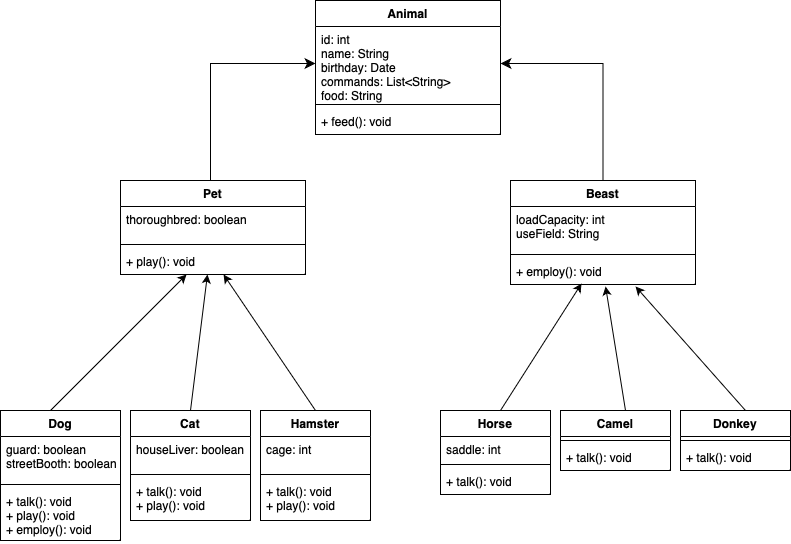

The diagram above was exported from draw.io. Its source (the exported page's mxGraphModel, read from the mxfile embedded in the PNG):
<mxGraphModel dx="954" dy="647" grid="1" gridSize="10" guides="1" tooltips="1" connect="1" arrows="1" fold="1" page="1" pageScale="1" pageWidth="827" pageHeight="1169" background="#FFFFFF" math="0" shadow="0">
  <root>
    <mxCell id="0" />
    <mxCell id="1" parent="0" />
    <mxCell id="xj6zjtGuwZ-JJnqcdcFy-1" value="Animal" style="swimlane;fontStyle=1;align=center;verticalAlign=top;childLayout=stackLayout;horizontal=1;startSize=26;horizontalStack=0;resizeParent=1;resizeParentMax=0;resizeLast=0;collapsible=1;marginBottom=0;labelBackgroundColor=none;" parent="1" vertex="1">
      <mxGeometry x="335" y="60" width="185" height="134" as="geometry" />
    </mxCell>
    <mxCell id="xj6zjtGuwZ-JJnqcdcFy-2" value="id: int&#10;name: String&#10;birthday: Date&#10;commands: List&lt;String&gt;&#10;food: String" style="text;strokeColor=none;fillColor=none;align=left;verticalAlign=top;spacingLeft=4;spacingRight=4;overflow=hidden;rotatable=0;points=[[0,0.5],[1,0.5]];portConstraint=eastwest;labelBackgroundColor=none;" parent="xj6zjtGuwZ-JJnqcdcFy-1" vertex="1">
      <mxGeometry y="26" width="185" height="74" as="geometry" />
    </mxCell>
    <mxCell id="xj6zjtGuwZ-JJnqcdcFy-3" value="" style="line;strokeWidth=1;fillColor=none;align=left;verticalAlign=middle;spacingTop=-1;spacingLeft=3;spacingRight=3;rotatable=0;labelPosition=right;points=[];portConstraint=eastwest;labelBackgroundColor=none;" parent="xj6zjtGuwZ-JJnqcdcFy-1" vertex="1">
      <mxGeometry y="100" width="185" height="8" as="geometry" />
    </mxCell>
    <mxCell id="xj6zjtGuwZ-JJnqcdcFy-4" value="+ feed(): void" style="text;strokeColor=none;fillColor=none;align=left;verticalAlign=top;spacingLeft=4;spacingRight=4;overflow=hidden;rotatable=0;points=[[0,0.5],[1,0.5]];portConstraint=eastwest;labelBackgroundColor=none;" parent="xj6zjtGuwZ-JJnqcdcFy-1" vertex="1">
      <mxGeometry y="108" width="185" height="26" as="geometry" />
    </mxCell>
    <mxCell id="xj6zjtGuwZ-JJnqcdcFy-5" value="Pet" style="swimlane;fontStyle=1;align=center;verticalAlign=top;childLayout=stackLayout;horizontal=1;startSize=26;horizontalStack=0;resizeParent=1;resizeParentMax=0;resizeLast=0;collapsible=1;marginBottom=0;labelBackgroundColor=none;" parent="1" vertex="1">
      <mxGeometry x="140" y="240" width="185" height="94" as="geometry" />
    </mxCell>
    <mxCell id="xj6zjtGuwZ-JJnqcdcFy-6" value="thoroughbred: boolean" style="text;strokeColor=none;fillColor=none;align=left;verticalAlign=top;spacingLeft=4;spacingRight=4;overflow=hidden;rotatable=0;points=[[0,0.5],[1,0.5]];portConstraint=eastwest;labelBackgroundColor=none;" parent="xj6zjtGuwZ-JJnqcdcFy-5" vertex="1">
      <mxGeometry y="26" width="185" height="34" as="geometry" />
    </mxCell>
    <mxCell id="xj6zjtGuwZ-JJnqcdcFy-7" value="" style="line;strokeWidth=1;fillColor=none;align=left;verticalAlign=middle;spacingTop=-1;spacingLeft=3;spacingRight=3;rotatable=0;labelPosition=right;points=[];portConstraint=eastwest;labelBackgroundColor=none;" parent="xj6zjtGuwZ-JJnqcdcFy-5" vertex="1">
      <mxGeometry y="60" width="185" height="8" as="geometry" />
    </mxCell>
    <mxCell id="xj6zjtGuwZ-JJnqcdcFy-8" value="+ play(): void" style="text;strokeColor=none;fillColor=none;align=left;verticalAlign=top;spacingLeft=4;spacingRight=4;overflow=hidden;rotatable=0;points=[[0,0.5],[1,0.5]];portConstraint=eastwest;labelBackgroundColor=none;" parent="xj6zjtGuwZ-JJnqcdcFy-5" vertex="1">
      <mxGeometry y="68" width="185" height="26" as="geometry" />
    </mxCell>
    <mxCell id="xj6zjtGuwZ-JJnqcdcFy-9" value="Beast" style="swimlane;fontStyle=1;align=center;verticalAlign=top;childLayout=stackLayout;horizontal=1;startSize=26;horizontalStack=0;resizeParent=1;resizeParentMax=0;resizeLast=0;collapsible=1;marginBottom=0;labelBackgroundColor=none;" parent="1" vertex="1">
      <mxGeometry x="530" y="240" width="185" height="104" as="geometry" />
    </mxCell>
    <mxCell id="xj6zjtGuwZ-JJnqcdcFy-10" value="loadCapacity: int&#10;useField: String&#10;" style="text;strokeColor=none;fillColor=none;align=left;verticalAlign=top;spacingLeft=4;spacingRight=4;overflow=hidden;rotatable=0;points=[[0,0.5],[1,0.5]];portConstraint=eastwest;labelBackgroundColor=none;" parent="xj6zjtGuwZ-JJnqcdcFy-9" vertex="1">
      <mxGeometry y="26" width="185" height="44" as="geometry" />
    </mxCell>
    <mxCell id="xj6zjtGuwZ-JJnqcdcFy-11" value="" style="line;strokeWidth=1;fillColor=none;align=left;verticalAlign=middle;spacingTop=-1;spacingLeft=3;spacingRight=3;rotatable=0;labelPosition=right;points=[];portConstraint=eastwest;labelBackgroundColor=none;" parent="xj6zjtGuwZ-JJnqcdcFy-9" vertex="1">
      <mxGeometry y="70" width="185" height="8" as="geometry" />
    </mxCell>
    <mxCell id="xj6zjtGuwZ-JJnqcdcFy-12" value="+ employ(): void" style="text;strokeColor=none;fillColor=none;align=left;verticalAlign=top;spacingLeft=4;spacingRight=4;overflow=hidden;rotatable=0;points=[[0,0.5],[1,0.5]];portConstraint=eastwest;labelBackgroundColor=none;" parent="xj6zjtGuwZ-JJnqcdcFy-9" vertex="1">
      <mxGeometry y="78" width="185" height="26" as="geometry" />
    </mxCell>
    <mxCell id="xj6zjtGuwZ-JJnqcdcFy-13" value="" style="edgeStyle=segmentEdgeStyle;endArrow=classic;html=1;curved=0;rounded=0;endSize=8;startSize=8;entryX=1;entryY=0.5;entryDx=0;entryDy=0;exitX=0.5;exitY=0;exitDx=0;exitDy=0;labelBackgroundColor=none;fontColor=default;" parent="1" source="xj6zjtGuwZ-JJnqcdcFy-9" target="xj6zjtGuwZ-JJnqcdcFy-2" edge="1">
      <mxGeometry width="50" height="50" relative="1" as="geometry">
        <mxPoint x="390" y="270" as="sourcePoint" />
        <mxPoint x="440" y="220" as="targetPoint" />
        <Array as="points">
          <mxPoint x="623" y="123" />
        </Array>
      </mxGeometry>
    </mxCell>
    <mxCell id="xj6zjtGuwZ-JJnqcdcFy-14" value="" style="edgeStyle=segmentEdgeStyle;endArrow=classic;html=1;curved=0;rounded=0;endSize=8;startSize=8;entryX=0;entryY=0.5;entryDx=0;entryDy=0;exitX=0.5;exitY=0;exitDx=0;exitDy=0;labelBackgroundColor=none;fontColor=default;" parent="1" source="xj6zjtGuwZ-JJnqcdcFy-5" target="xj6zjtGuwZ-JJnqcdcFy-2" edge="1">
      <mxGeometry width="50" height="50" relative="1" as="geometry">
        <mxPoint x="632.5" y="250" as="sourcePoint" />
        <mxPoint x="530" y="133" as="targetPoint" />
        <Array as="points">
          <mxPoint x="230" y="240" />
          <mxPoint x="230" y="123" />
        </Array>
      </mxGeometry>
    </mxCell>
    <mxCell id="xj6zjtGuwZ-JJnqcdcFy-15" value="Dog" style="swimlane;fontStyle=1;align=center;verticalAlign=top;childLayout=stackLayout;horizontal=1;startSize=26;horizontalStack=0;resizeParent=1;resizeParentMax=0;resizeLast=0;collapsible=1;marginBottom=0;labelBackgroundColor=none;" parent="1" vertex="1">
      <mxGeometry x="20" y="470" width="120" height="130" as="geometry" />
    </mxCell>
    <mxCell id="xj6zjtGuwZ-JJnqcdcFy-16" value="guard: boolean&#10;streetBooth: boolean&#10;" style="text;strokeColor=none;fillColor=none;align=left;verticalAlign=top;spacingLeft=4;spacingRight=4;overflow=hidden;rotatable=0;points=[[0,0.5],[1,0.5]];portConstraint=eastwest;labelBackgroundColor=none;" parent="xj6zjtGuwZ-JJnqcdcFy-15" vertex="1">
      <mxGeometry y="26" width="120" height="44" as="geometry" />
    </mxCell>
    <mxCell id="xj6zjtGuwZ-JJnqcdcFy-17" value="" style="line;strokeWidth=1;fillColor=none;align=left;verticalAlign=middle;spacingTop=-1;spacingLeft=3;spacingRight=3;rotatable=0;labelPosition=right;points=[];portConstraint=eastwest;labelBackgroundColor=none;" parent="xj6zjtGuwZ-JJnqcdcFy-15" vertex="1">
      <mxGeometry y="70" width="120" height="8" as="geometry" />
    </mxCell>
    <mxCell id="xj6zjtGuwZ-JJnqcdcFy-18" value="+ talk(): void&#10;+ play(): void&#10;+ employ(): void" style="text;strokeColor=none;fillColor=none;align=left;verticalAlign=top;spacingLeft=4;spacingRight=4;overflow=hidden;rotatable=0;points=[[0,0.5],[1,0.5]];portConstraint=eastwest;labelBackgroundColor=none;" parent="xj6zjtGuwZ-JJnqcdcFy-15" vertex="1">
      <mxGeometry y="78" width="120" height="52" as="geometry" />
    </mxCell>
    <mxCell id="xj6zjtGuwZ-JJnqcdcFy-27" value="Cat" style="swimlane;fontStyle=1;align=center;verticalAlign=top;childLayout=stackLayout;horizontal=1;startSize=26;horizontalStack=0;resizeParent=1;resizeParentMax=0;resizeLast=0;collapsible=1;marginBottom=0;labelBackgroundColor=none;" parent="1" vertex="1">
      <mxGeometry x="150" y="470" width="120" height="110" as="geometry" />
    </mxCell>
    <mxCell id="xj6zjtGuwZ-JJnqcdcFy-28" value="houseLiver: boolean" style="text;strokeColor=none;fillColor=none;align=left;verticalAlign=top;spacingLeft=4;spacingRight=4;overflow=hidden;rotatable=0;points=[[0,0.5],[1,0.5]];portConstraint=eastwest;labelBackgroundColor=none;" parent="xj6zjtGuwZ-JJnqcdcFy-27" vertex="1">
      <mxGeometry y="26" width="120" height="34" as="geometry" />
    </mxCell>
    <mxCell id="xj6zjtGuwZ-JJnqcdcFy-29" value="" style="line;strokeWidth=1;fillColor=none;align=left;verticalAlign=middle;spacingTop=-1;spacingLeft=3;spacingRight=3;rotatable=0;labelPosition=right;points=[];portConstraint=eastwest;labelBackgroundColor=none;" parent="xj6zjtGuwZ-JJnqcdcFy-27" vertex="1">
      <mxGeometry y="60" width="120" height="8" as="geometry" />
    </mxCell>
    <mxCell id="xj6zjtGuwZ-JJnqcdcFy-30" value="+ talk(): void&#10;+ play(): void" style="text;strokeColor=none;fillColor=none;align=left;verticalAlign=top;spacingLeft=4;spacingRight=4;overflow=hidden;rotatable=0;points=[[0,0.5],[1,0.5]];portConstraint=eastwest;labelBackgroundColor=none;" parent="xj6zjtGuwZ-JJnqcdcFy-27" vertex="1">
      <mxGeometry y="68" width="120" height="42" as="geometry" />
    </mxCell>
    <mxCell id="xj6zjtGuwZ-JJnqcdcFy-31" value="Hamster" style="swimlane;fontStyle=1;align=center;verticalAlign=top;childLayout=stackLayout;horizontal=1;startSize=26;horizontalStack=0;resizeParent=1;resizeParentMax=0;resizeLast=0;collapsible=1;marginBottom=0;labelBackgroundColor=none;" parent="1" vertex="1">
      <mxGeometry x="280" y="470" width="110" height="110" as="geometry" />
    </mxCell>
    <mxCell id="xj6zjtGuwZ-JJnqcdcFy-32" value="cage: int" style="text;strokeColor=none;fillColor=none;align=left;verticalAlign=top;spacingLeft=4;spacingRight=4;overflow=hidden;rotatable=0;points=[[0,0.5],[1,0.5]];portConstraint=eastwest;labelBackgroundColor=none;" parent="xj6zjtGuwZ-JJnqcdcFy-31" vertex="1">
      <mxGeometry y="26" width="110" height="34" as="geometry" />
    </mxCell>
    <mxCell id="xj6zjtGuwZ-JJnqcdcFy-33" value="" style="line;strokeWidth=1;fillColor=none;align=left;verticalAlign=middle;spacingTop=-1;spacingLeft=3;spacingRight=3;rotatable=0;labelPosition=right;points=[];portConstraint=eastwest;labelBackgroundColor=none;" parent="xj6zjtGuwZ-JJnqcdcFy-31" vertex="1">
      <mxGeometry y="60" width="110" height="8" as="geometry" />
    </mxCell>
    <mxCell id="xj6zjtGuwZ-JJnqcdcFy-34" value="+ talk(): void&#10;+ play(): void" style="text;strokeColor=none;fillColor=none;align=left;verticalAlign=top;spacingLeft=4;spacingRight=4;overflow=hidden;rotatable=0;points=[[0,0.5],[1,0.5]];portConstraint=eastwest;labelBackgroundColor=none;" parent="xj6zjtGuwZ-JJnqcdcFy-31" vertex="1">
      <mxGeometry y="68" width="110" height="42" as="geometry" />
    </mxCell>
    <mxCell id="xj6zjtGuwZ-JJnqcdcFy-35" value="Horse" style="swimlane;fontStyle=1;align=center;verticalAlign=top;childLayout=stackLayout;horizontal=1;startSize=26;horizontalStack=0;resizeParent=1;resizeParentMax=0;resizeLast=0;collapsible=1;marginBottom=0;labelBackgroundColor=none;" parent="1" vertex="1">
      <mxGeometry x="460" y="470" width="110" height="84" as="geometry" />
    </mxCell>
    <mxCell id="xj6zjtGuwZ-JJnqcdcFy-36" value="saddle: int" style="text;strokeColor=none;fillColor=none;align=left;verticalAlign=top;spacingLeft=4;spacingRight=4;overflow=hidden;rotatable=0;points=[[0,0.5],[1,0.5]];portConstraint=eastwest;labelBackgroundColor=none;" parent="xj6zjtGuwZ-JJnqcdcFy-35" vertex="1">
      <mxGeometry y="26" width="110" height="24" as="geometry" />
    </mxCell>
    <mxCell id="xj6zjtGuwZ-JJnqcdcFy-37" value="" style="line;strokeWidth=1;fillColor=none;align=left;verticalAlign=middle;spacingTop=-1;spacingLeft=3;spacingRight=3;rotatable=0;labelPosition=right;points=[];portConstraint=eastwest;labelBackgroundColor=none;" parent="xj6zjtGuwZ-JJnqcdcFy-35" vertex="1">
      <mxGeometry y="50" width="110" height="8" as="geometry" />
    </mxCell>
    <mxCell id="xj6zjtGuwZ-JJnqcdcFy-38" value="+ talk(): void" style="text;strokeColor=none;fillColor=none;align=left;verticalAlign=top;spacingLeft=4;spacingRight=4;overflow=hidden;rotatable=0;points=[[0,0.5],[1,0.5]];portConstraint=eastwest;labelBackgroundColor=none;" parent="xj6zjtGuwZ-JJnqcdcFy-35" vertex="1">
      <mxGeometry y="58" width="110" height="26" as="geometry" />
    </mxCell>
    <mxCell id="xj6zjtGuwZ-JJnqcdcFy-39" value="Camel" style="swimlane;fontStyle=1;align=center;verticalAlign=top;childLayout=stackLayout;horizontal=1;startSize=26;horizontalStack=0;resizeParent=1;resizeParentMax=0;resizeLast=0;collapsible=1;marginBottom=0;labelBackgroundColor=none;" parent="1" vertex="1">
      <mxGeometry x="580" y="470" width="110" height="60" as="geometry" />
    </mxCell>
    <mxCell id="xj6zjtGuwZ-JJnqcdcFy-41" value="" style="line;strokeWidth=1;fillColor=none;align=left;verticalAlign=middle;spacingTop=-1;spacingLeft=3;spacingRight=3;rotatable=0;labelPosition=right;points=[];portConstraint=eastwest;labelBackgroundColor=none;" parent="xj6zjtGuwZ-JJnqcdcFy-39" vertex="1">
      <mxGeometry y="26" width="110" height="8" as="geometry" />
    </mxCell>
    <mxCell id="xj6zjtGuwZ-JJnqcdcFy-42" value="+ talk(): void" style="text;strokeColor=none;fillColor=none;align=left;verticalAlign=top;spacingLeft=4;spacingRight=4;overflow=hidden;rotatable=0;points=[[0,0.5],[1,0.5]];portConstraint=eastwest;labelBackgroundColor=none;" parent="xj6zjtGuwZ-JJnqcdcFy-39" vertex="1">
      <mxGeometry y="34" width="110" height="26" as="geometry" />
    </mxCell>
    <mxCell id="xj6zjtGuwZ-JJnqcdcFy-43" value="Donkey" style="swimlane;fontStyle=1;align=center;verticalAlign=top;childLayout=stackLayout;horizontal=1;startSize=26;horizontalStack=0;resizeParent=1;resizeParentMax=0;resizeLast=0;collapsible=1;marginBottom=0;labelBackgroundColor=none;" parent="1" vertex="1">
      <mxGeometry x="700" y="470" width="110" height="60" as="geometry" />
    </mxCell>
    <mxCell id="xj6zjtGuwZ-JJnqcdcFy-45" value="" style="line;strokeWidth=1;fillColor=none;align=left;verticalAlign=middle;spacingTop=-1;spacingLeft=3;spacingRight=3;rotatable=0;labelPosition=right;points=[];portConstraint=eastwest;labelBackgroundColor=none;" parent="xj6zjtGuwZ-JJnqcdcFy-43" vertex="1">
      <mxGeometry y="26" width="110" height="8" as="geometry" />
    </mxCell>
    <mxCell id="xj6zjtGuwZ-JJnqcdcFy-46" value="+ talk(): void" style="text;strokeColor=none;fillColor=none;align=left;verticalAlign=top;spacingLeft=4;spacingRight=4;overflow=hidden;rotatable=0;points=[[0,0.5],[1,0.5]];portConstraint=eastwest;labelBackgroundColor=none;" parent="xj6zjtGuwZ-JJnqcdcFy-43" vertex="1">
      <mxGeometry y="34" width="110" height="26" as="geometry" />
    </mxCell>
    <mxCell id="xj6zjtGuwZ-JJnqcdcFy-49" value="" style="endArrow=classic;html=1;rounded=0;entryX=0.357;entryY=1;entryDx=0;entryDy=0;entryPerimeter=0;labelBackgroundColor=none;fontColor=default;" parent="1" target="xj6zjtGuwZ-JJnqcdcFy-8" edge="1">
      <mxGeometry width="50" height="50" relative="1" as="geometry">
        <mxPoint x="70" y="470" as="sourcePoint" />
        <mxPoint x="210" y="340" as="targetPoint" />
      </mxGeometry>
    </mxCell>
    <mxCell id="xj6zjtGuwZ-JJnqcdcFy-50" value="" style="endArrow=classic;html=1;rounded=0;exitX=0.5;exitY=0;exitDx=0;exitDy=0;entryX=0.47;entryY=1;entryDx=0;entryDy=0;entryPerimeter=0;labelBackgroundColor=none;fontColor=default;" parent="1" source="xj6zjtGuwZ-JJnqcdcFy-27" target="xj6zjtGuwZ-JJnqcdcFy-8" edge="1">
      <mxGeometry width="50" height="50" relative="1" as="geometry">
        <mxPoint x="80" y="480" as="sourcePoint" />
        <mxPoint x="223.11926605504595" y="384" as="targetPoint" />
      </mxGeometry>
    </mxCell>
    <mxCell id="xj6zjtGuwZ-JJnqcdcFy-51" value="" style="endArrow=classic;html=1;rounded=0;exitX=0.5;exitY=0;exitDx=0;exitDy=0;entryX=0.557;entryY=1;entryDx=0;entryDy=0;entryPerimeter=0;labelBackgroundColor=none;fontColor=default;" parent="1" source="xj6zjtGuwZ-JJnqcdcFy-31" target="xj6zjtGuwZ-JJnqcdcFy-8" edge="1">
      <mxGeometry width="50" height="50" relative="1" as="geometry">
        <mxPoint x="90" y="490" as="sourcePoint" />
        <mxPoint x="250" y="370" as="targetPoint" />
      </mxGeometry>
    </mxCell>
    <mxCell id="xj6zjtGuwZ-JJnqcdcFy-52" value="" style="endArrow=classic;html=1;rounded=0;entryX=0.384;entryY=0.962;entryDx=0;entryDy=0;entryPerimeter=0;labelBackgroundColor=none;fontColor=default;" parent="1" target="xj6zjtGuwZ-JJnqcdcFy-12" edge="1">
      <mxGeometry width="50" height="50" relative="1" as="geometry">
        <mxPoint x="520" y="470" as="sourcePoint" />
        <mxPoint x="663.119266055046" y="374" as="targetPoint" />
      </mxGeometry>
    </mxCell>
    <mxCell id="xj6zjtGuwZ-JJnqcdcFy-53" value="" style="endArrow=classic;html=1;rounded=0;exitX=0.5;exitY=0;exitDx=0;exitDy=0;entryX=0.514;entryY=1.077;entryDx=0;entryDy=0;entryPerimeter=0;labelBackgroundColor=none;fontColor=default;" parent="1" target="xj6zjtGuwZ-JJnqcdcFy-12" edge="1">
      <mxGeometry width="50" height="50" relative="1" as="geometry">
        <mxPoint x="645" y="470" as="sourcePoint" />
        <mxPoint x="676.95" y="374" as="targetPoint" />
      </mxGeometry>
    </mxCell>
    <mxCell id="xj6zjtGuwZ-JJnqcdcFy-54" value="" style="endArrow=classic;html=1;rounded=0;exitX=0.5;exitY=0;exitDx=0;exitDy=0;entryX=0.676;entryY=1.077;entryDx=0;entryDy=0;entryPerimeter=0;labelBackgroundColor=none;fontColor=default;" parent="1" target="xj6zjtGuwZ-JJnqcdcFy-12" edge="1">
      <mxGeometry width="50" height="50" relative="1" as="geometry">
        <mxPoint x="765" y="470" as="sourcePoint" />
        <mxPoint x="693.0450000000001" y="374" as="targetPoint" />
      </mxGeometry>
    </mxCell>
  </root>
</mxGraphModel>